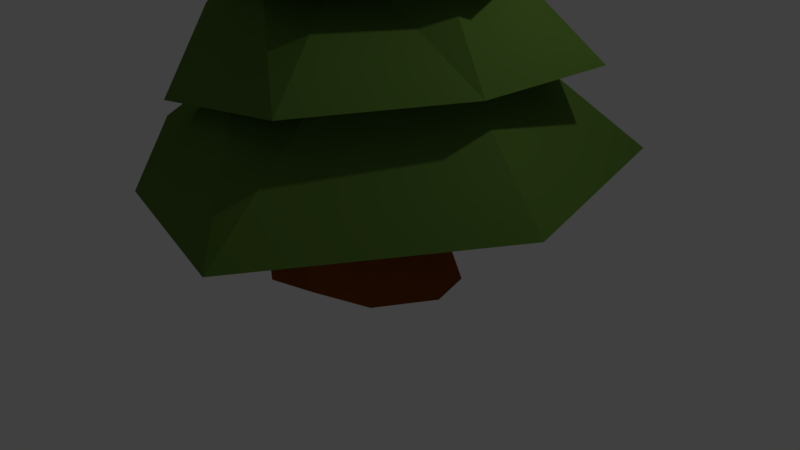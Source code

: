 # Source: Spruce.blend  (saved by Blender 2.78.0; exported with 4.5.12 LTS)
import bpy
from mathutils import Matrix  # noqa: F401  (used for matrix-valued properties, if any)

bpy.ops.wm.read_factory_settings(use_empty=True)
scene = bpy.context.scene
scene.name = 'Scene'

# ---- collections
col_collection_1 = bpy.data.collections.new('Collection 1'); scene.collection.children.link(col_collection_1)

# ---- materials (node trees are filled in below, after node groups)
mat_material_007 = bpy.data.materials.new('Material.007')
mat_material_007.alpha_threshold = 0.0
mat_material_007.use_transparent_shadow = False
mat_material_007.diffuse_color = (0.2831, 0.07421, 0.01033, 1.0)
mat_material_007.roughness = 0.5
mat_material_001 = bpy.data.materials.new('Material.001')
mat_material_001.alpha_threshold = 0.0
mat_material_001.use_transparent_shadow = False
mat_material_001.diffuse_color = (0.107, 0.2016, 0.0356, 1.0)
mat_material_001.roughness = 0.5
mat_material_001.specular_intensity = 0.2671

# ---- material node trees

# ---- world
world_world = bpy.data.worlds.new('World'); scene.world = world_world
world_world.color = (0.05088, 0.05088, 0.05088)
world_world.use_sun_shadow = False
world_world.sun_shadow_jitter_overblur = 0.0
world_world.cycles.sampling_method = 'MANUAL'

# ---- cameras
cam_camera = bpy.data.cameras.new('Camera')
cam_camera.clip_end = 100.0
cam_camera.lens = 35.0
cam_camera.sensor_width = 32.0
cam_camera.sensor_height = 18.0
cam_camera.ortho_scale = 7.314
cam_camera.dof.focus_distance = 0.0
cam_camera.dof.aperture_fstop = 128.0

# ---- lights
light_lamp = bpy.data.lights.new('Lamp', 'POINT')
light_lamp.transmission_factor = 0.0
light_lamp.cutoff_distance = 30.0
light_lamp.energy = 100.0
light_lamp.shadow_buffer_clip_start = 1.001
light_lamp.shadow_soft_size = 0.1
light_lamp.shadow_maximum_resolution = 0.006
light_lamp.use_absolute_resolution = True

# ---- meshes
me_cylinder_001 = bpy.data.meshes.new('Cylinder.001')
me_cylinder_001.from_pydata([(0.003283, 1.0, -0.004993), (0.02446, 0.785, 1.654), (0.5325, 0.8363, -0.01028), (0.4112, 0.7058, 1.66), (0.8917, 0.4145, -0.01329), (0.5585, 0.4113, 1.67), (0.9669, -0.1189, -0.008597), (0.6432, -0.008177, 1.623), (0.7424, -0.6443, -0.01707), (0.5182, -0.302, 1.664), (0.2863, -0.9333, -0.0008761), (0.3407, -0.5071, 1.611), (-0.3057, -0.9277, -0.0029), (-0.1018, -0.6411, 1.606), (-0.7797, -0.6231, -0.0029), (-0.4459, -0.4477, 1.605), (-1.005, -0.1173, 0.01299), (-0.6387, -0.06918, 1.6), (-0.9067, 0.4484, 0.01112), (-0.5607, 0.4155, 1.603), (-0.525, 0.8566, 0.01274), (-0.3762, 0.6358, 1.664), (-0.03903, 0.2988, 3.342), (0.1138, 0.216, 3.243), (0.4305, 0.2435, 3.062), (0.3565, 0.02698, 3.0), (0.3095, -0.2589, 3.057), (0.1567, -0.382, 3.019), (-0.1756, -0.3402, 3.016), (-0.3047, -0.238, 3.015), (-0.3733, 0.05633, 3.011), (-0.3166, 0.1726, 3.131), (-0.1522, 0.1353, 3.213)], [], [(0, 1, 3, 2), (2, 3, 5, 4), (4, 5, 7, 6), (6, 7, 9, 8), (8, 9, 11, 10), (10, 11, 13, 12), (12, 13, 15, 14), (14, 15, 17, 16), (16, 17, 19, 18), (7, 5, 24, 25), (18, 19, 21, 20), (20, 21, 1, 0), (0, 2, 4, 6, 8, 10, 12, 14, 16, 18, 20), (1, 21, 32, 22), (5, 3, 23, 24), (21, 19, 31, 32), (19, 17, 30, 31), (17, 15, 29, 30), (15, 13, 28, 29), (13, 11, 27, 28), (11, 9, 26, 27), (9, 7, 25, 26), (3, 1, 22, 23), (23, 22, 32, 31, 30, 29, 28, 27, 26, 25, 24)])
_uv = me_cylinder_001.uv_layers.new(name='UVMap')
_uv.uv.foreach_set('vector', [0.0, 0.0, 0.0, 0.0, 0.0, 0.0, 0.0, 0.0, 0.0, 0.0, 0.0, 0.0, 0.0, 0.0, 0.0, 0.0, 0.0, 0.0, 0.0, 0.0, 0.0, 0.0, 0.0, 0.0, 0.0, 0.0, 0.0, 0.0, 0.0, 0.0, 0.0, 0.0, 0.0, 0.0, 0.0, 0.0, 0.0, 0.0, 0.0, 0.0, 0.0, 0.0, 0.0, 0.0, 0.0, 0.0, 0.0, 0.0, 0.0, 0.0, 0.0, 0.0, 0.0, 0.0, 0.0, 0.0, 0.0, 0.0, 0.0, 0.0, 0.0, 0.0, 0.0, 0.0, 0.0, 0.0, 0.0, 0.0, 0.0, 0.0, 0.0, 0.0, 0.0, 0.0, 0.0, 0.0, 0.0, 0.0, 0.0, 0.0, 0.0, 0.0, 0.0, 0.0, 0.0, 0.0, 0.0, 0.0, 0.0, 0.0, 0.0, 0.0, 0.0, 0.0, 0.0, 0.0, 0.0, 0.0, 0.0, 0.0, 0.0, 0.0, 0.0, 0.0, 0.0, 0.0, 0.0, 0.0, 0.0, 0.0, 0.0, 0.0, 0.0, 0.0, 0.0, 0.0, 0.0, 0.0, 0.0, 0.0, 0.0, 0.0, 0.0, 0.0, 0.0, 0.0, 0.0, 0.0, 0.0, 0.0, 0.0, 0.0, 0.0, 0.0, 0.0, 0.0, 0.0, 0.0, 0.0, 0.0, 0.0, 0.0, 0.0, 0.0, 0.0, 0.0, 0.0, 0.0, 0.0, 0.0, 0.0, 0.0, 0.0, 0.0, 0.0, 0.0, 0.0, 0.0, 0.0, 0.0, 0.0, 0.0, 0.0, 0.0, 0.0, 0.0, 0.0, 0.0, 0.0, 0.0, 0.0, 0.0, 0.0, 0.0, 0.0, 0.0, 0.0, 0.0, 0.0, 0.0, 0.0, 0.0, 0.0, 0.0, 0.0, 0.0, 0.0, 0.0, 0.0, 0.0, 0.0, 0.0, 0.0, 0.0, 0.0, 0.0, 0.0, 0.0, 0.0, 0.0, 0.0, 0.0, 0.0, 0.0, 0.0, 0.0, 0.0, 0.0, 0.0, 0.0, 0.0, 0.0, 0.0, 0.0, 0.0, 0.0, 0.0, 0.0, 0.0, 0.0])
me_cylinder_001.materials.append(mat_material_007)
me_cylinder_001.use_remesh_preserve_volume = False
me_cylinder_001.use_remesh_preserve_attributes = False
me_cylinder_001.use_mirror_vertex_groups = False
me_cylinder_001.update()
me_cylinder_008 = bpy.data.meshes.new('Cylinder.008')
me_cylinder_008.from_pydata([(-0.5875, 3.025, 18.81), (-0.5875, 1.142, 19.93), (2.302, 1.9, 18.57), (0.8302, 0.4592, 19.93), (2.717, -1.494, 18.57), (1.18, -1.075, 19.93), (0.2839, -4.417, 18.57), (0.1993, -2.305, 19.93), (-2.191, -3.541, 18.57), (-1.374, -2.305, 19.93), (-4.29, -1.494, 18.57), (-1.963, -1.075, 19.93), (-3.207, 1.613, 18.18), (-2.005, 0.4592, 19.93), (-0.5875, 6.907, 16.65), (-0.5875, 3.046, 18.66), (5.337, 4.6, 16.15), (2.319, 1.646, 18.66), (6.187, -2.358, 16.15), (3.037, -1.499, 18.66), (1.199, -8.351, 16.15), (1.025, -4.021, 18.66), (-3.875, -6.555, 16.15), (-2.2, -4.021, 18.66), (-8.179, -2.358, 16.15), (-3.408, -1.499, 18.66), (-5.958, 4.012, 15.36), (-3.494, 1.646, 18.66), (-8.372, 8.387, 13.63), (-4.406, 3.772, 16.79), (1.08, 11.57, 12.86), (0.5057, 5.011, 16.79), (9.242, 4.1, 12.86), (4.594, 1.971, 16.79), (9.436, -8.06, 12.86), (4.781, -3.059, 16.79), (1.526, -11.0, 12.86), (0.925, -6.291, 16.79), (-7.929, -10.29, 12.86), (-3.109, -4.486, 16.79), (-11.82, -0.4545, 11.61), (-6.442, -0.8129, 16.79), (-16.47, -1.0, 9.639), (-8.378, -0.8328, 13.22), (-11.9, 11.86, 8.765), (-5.578, 5.486, 13.22), (2.637, 13.99, 8.765), (0.9803, 7.168, 13.22), (15.42, 3.509, 8.765), (6.358, 2.947, 13.22), (11.89, -7.495, 8.765), (6.505, -3.999, 13.22), (3.293, -16.94, 8.765), (1.275, -6.708, 13.22), (-10.16, -12.44, 7.347), (-5.312, -7.03, 13.22), (4.383, -20.64, 4.327), (1.623, -10.22, 9.189), (-10.05, -17.31, 3.14), (-7.025, -8.424, 9.189), (-20.06, -0.2551, 3.14), (-11.16, -0.4296, 9.189), (-11.23, 19.3, 3.14), (-7.673, 7.741, 9.189), (3.409, 17.91, 3.14), (0.8143, 9.935, 9.189), (17.73, 9.516, 3.14), (5.794, 3.954, 9.189), (16.44, -9.174, 1.215), (8.269, -4.47, 9.189), (23.99, 9.434, -1.304), (11.77, 4.865, 4.157), (24.03, -12.45, -2.638), (10.94, -6.185, 4.157), (3.058, -23.42, -2.638), (1.874, -12.23, 4.157), (-22.09, -14.4, -2.638), (-8.601, -8.711, 4.157), (-22.7, 4.13, -2.638), (-12.6, 1.716, 4.157), (-14.74, 23.01, -2.638), (-6.112, 8.603, 4.157), (8.169, 23.37, -4.8), (3.736, 12.6, 4.157), (6.979, -31.43, -8.61), (3.424, -15.18, -2.064), (-19.44, -26.9, -10.21), (-9.784, -11.83, -2.064), (-29.33, 1.635, -10.21), (-15.62, 0.7759, -2.064), (-14.4, 31.22, -10.21), (-9.697, 13.15, -2.064), (8.067, 28.11, -10.21), (3.532, 15.97, -2.064), (29.58, 14.21, -10.21), (10.81, 6.416, -2.064), (26.34, -14.54, -12.8), (14.05, -6.745, -2.064)], [], [(0, 1, 3, 2), (2, 3, 5, 4), (4, 5, 7, 6), (6, 7, 9, 8), (8, 9, 11, 10), (3, 1, 13, 11, 9, 7, 5), (10, 11, 13, 12), (12, 13, 1, 0), (0, 2, 4, 6, 8, 10, 12), (14, 15, 17, 16), (16, 17, 19, 18), (18, 19, 21, 20), (20, 21, 23, 22), (22, 23, 25, 24), (17, 15, 27, 25, 23, 21, 19), (24, 25, 27, 26), (26, 27, 15, 14), (14, 16, 18, 20, 22, 24, 26), (28, 29, 31, 30), (30, 31, 33, 32), (32, 33, 35, 34), (34, 35, 37, 36), (36, 37, 39, 38), (31, 29, 41, 39, 37, 35, 33), (38, 39, 41, 40), (40, 41, 29, 28), (28, 30, 32, 34, 36, 38, 40), (42, 43, 45, 44), (44, 45, 47, 46), (46, 47, 49, 48), (48, 49, 51, 50), (50, 51, 53, 52), (45, 43, 55, 53, 51, 49, 47), (52, 53, 55, 54), (54, 55, 43, 42), (42, 44, 46, 48, 50, 52, 54), (56, 57, 59, 58), (58, 59, 61, 60), (60, 61, 63, 62), (62, 63, 65, 64), (64, 65, 67, 66), (59, 57, 69, 67, 65, 63, 61), (66, 67, 69, 68), (68, 69, 57, 56), (56, 58, 60, 62, 64, 66, 68), (70, 71, 73, 72), (72, 73, 75, 74), (74, 75, 77, 76), (76, 77, 79, 78), (78, 79, 81, 80), (73, 71, 83, 81, 79, 77, 75), (80, 81, 83, 82), (82, 83, 71, 70), (70, 72, 74, 76, 78, 80, 82), (84, 85, 87, 86), (86, 87, 89, 88), (88, 89, 91, 90), (90, 91, 93, 92), (92, 93, 95, 94), (87, 85, 97, 95, 93, 91, 89), (94, 95, 97, 96), (96, 97, 85, 84), (84, 86, 88, 90, 92, 94, 96)])
_uv = me_cylinder_008.uv_layers.new(name='UVMap')
_uv.uv.foreach_set('vector', [0.0, 0.0, 1.0, 0.0, 1.0, 1.0, 0.0, 1.0, 0.0, 0.0, 1.0, 0.0, 1.0, 1.0, 0.0, 1.0, 0.0, 0.0, 1.0, 0.0, 1.0, 1.0, 0.0, 1.0, 0.0, 0.0, 1.0, 0.0, 1.0, 1.0, 0.0, 1.0, 0.0, 0.0, 1.0, 0.0, 1.0, 1.0, 0.0, 1.0, 0.5, 1.0, 0.8909, 0.8117, 0.9875, 0.3887, 0.7169, 0.04952, 0.2831, 0.04952, 0.01254, 0.3887, 0.1091, 0.8117, 0.0, 0.0, 1.0, 0.0, 1.0, 1.0, 0.0, 1.0, 0.0, 0.0, 1.0, 0.0, 1.0, 1.0, 0.0, 1.0, 0.5, 1.0, 0.8909, 0.8117, 0.9875, 0.3887, 0.7169, 0.04952, 0.2831, 0.04952, 0.01254, 0.3887, 0.1091, 0.8117, 0.0, 0.0, 1.0, 0.0, 1.0, 1.0, 0.0, 1.0, 0.0, 0.0, 1.0, 0.0, 1.0, 1.0, 0.0, 1.0, 0.0, 0.0, 1.0, 0.0, 1.0, 1.0, 0.0, 1.0, 0.0, 0.0, 1.0, 0.0, 1.0, 1.0, 0.0, 1.0, 0.0, 0.0, 1.0, 0.0, 1.0, 1.0, 0.0, 1.0, 0.5, 1.0, 0.8909, 0.8117, 0.9875, 0.3887, 0.7169, 0.04952, 0.2831, 0.04952, 0.01254, 0.3887, 0.1091, 0.8117, 0.0, 0.0, 1.0, 0.0, 1.0, 1.0, 0.0, 1.0, 0.0, 0.0, 1.0, 0.0, 1.0, 1.0, 0.0, 1.0, 0.5, 1.0, 0.8909, 0.8117, 0.9875, 0.3887, 0.7169, 0.04952, 0.2831, 0.04952, 0.01254, 0.3887, 0.1091, 0.8117, 0.0, 0.0, 1.0, 0.0, 1.0, 1.0, 0.0, 1.0, 0.0, 0.0, 1.0, 0.0, 1.0, 1.0, 0.0, 1.0, 0.0, 0.0, 1.0, 0.0, 1.0, 1.0, 0.0, 1.0, 0.0, 0.0, 1.0, 0.0, 1.0, 1.0, 0.0, 1.0, 0.0, 0.0, 1.0, 0.0, 1.0, 1.0, 0.0, 1.0, 0.5, 1.0, 0.8909, 0.8117, 0.9875, 0.3887, 0.7169, 0.04952, 0.2831, 0.04952, 0.01254, 0.3887, 0.1091, 0.8117, 0.0, 0.0, 1.0, 0.0, 1.0, 1.0, 0.0, 1.0, 0.0, 0.0, 1.0, 0.0, 1.0, 1.0, 0.0, 1.0, 0.5, 1.0, 0.8909, 0.8117, 0.9875, 0.3887, 0.7169, 0.04952, 0.2831, 0.04952, 0.01254, 0.3887, 0.1091, 0.8117, 0.0, 0.0, 1.0, 0.0, 1.0, 1.0, 0.0, 1.0, 0.0, 0.0, 1.0, 0.0, 1.0, 1.0, 0.0, 1.0, 0.0, 0.0, 1.0, 0.0, 1.0, 1.0, 0.0, 1.0, 0.0, 0.0, 1.0, 0.0, 1.0, 1.0, 0.0, 1.0, 0.0, 0.0, 1.0, 0.0, 1.0, 1.0, 0.0, 1.0, 0.5, 1.0, 0.8909, 0.8117, 0.9875, 0.3887, 0.7169, 0.04952, 0.2831, 0.04952, 0.01254, 0.3887, 0.1091, 0.8117, 0.0, 0.0, 1.0, 0.0, 1.0, 1.0, 0.0, 1.0, 0.0, 0.0, 1.0, 0.0, 1.0, 1.0, 0.0, 1.0, 0.5, 1.0, 0.8909, 0.8117, 0.9875, 0.3887, 0.7169, 0.04952, 0.2831, 0.04952, 0.01254, 0.3887, 0.1091, 0.8117, 0.0, 0.0, 1.0, 0.0, 1.0, 1.0, 0.0, 1.0, 0.0, 0.0, 1.0, 0.0, 1.0, 1.0, 0.0, 1.0, 0.0, 0.0, 1.0, 0.0, 1.0, 1.0, 0.0, 1.0, 0.0, 0.0, 1.0, 0.0, 1.0, 1.0, 0.0, 1.0, 0.0, 0.0, 1.0, 0.0, 1.0, 1.0, 0.0, 1.0, 0.5, 1.0, 0.8909, 0.8117, 0.9875, 0.3887, 0.7169, 0.04952, 0.2831, 0.04952, 0.01254, 0.3887, 0.1091, 0.8117, 0.0, 0.0, 1.0, 0.0, 1.0, 1.0, 0.0, 1.0, 0.0, 0.0, 1.0, 0.0, 1.0, 1.0, 0.0, 1.0, 0.5, 1.0, 0.8909, 0.8117, 0.9875, 0.3887, 0.7169, 0.04952, 0.2831, 0.04952, 0.01254, 0.3887, 0.1091, 0.8117, 0.0, 0.0, 1.0, 0.0, 1.0, 1.0, 0.0, 1.0, 0.0, 0.0, 1.0, 0.0, 1.0, 1.0, 0.0, 1.0, 0.0, 0.0, 1.0, 0.0, 1.0, 1.0, 0.0, 1.0, 0.0, 0.0, 1.0, 0.0, 1.0, 1.0, 0.0, 1.0, 0.0, 0.0, 1.0, 0.0, 1.0, 1.0, 0.0, 1.0, 0.5, 1.0, 0.8909, 0.8117, 0.9875, 0.3887, 0.7169, 0.04952, 0.2831, 0.04952, 0.01254, 0.3887, 0.1091, 0.8117, 0.0, 0.0, 1.0, 0.0, 1.0, 1.0, 0.0, 1.0, 0.0, 0.0, 1.0, 0.0, 1.0, 1.0, 0.0, 1.0, 0.5, 1.0, 0.8909, 0.8117, 0.9875, 0.3887, 0.7169, 0.04952, 0.2831, 0.04952, 0.01254, 0.3887, 0.1091, 0.8117, 0.0, 0.0, 1.0, 0.0, 1.0, 1.0, 0.0, 1.0, 0.0, 0.0, 1.0, 0.0, 1.0, 1.0, 0.0, 1.0, 0.0, 0.0, 1.0, 0.0, 1.0, 1.0, 0.0, 1.0, 0.0, 0.0, 1.0, 0.0, 1.0, 1.0, 0.0, 1.0, 0.0, 0.0, 1.0, 0.0, 1.0, 1.0, 0.0, 1.0, 0.5, 1.0, 0.8909, 0.8117, 0.9875, 0.3887, 0.7169, 0.04952, 0.2831, 0.04952, 0.01254, 0.3887, 0.1091, 0.8117, 0.0, 0.0, 1.0, 0.0, 1.0, 1.0, 0.0, 1.0, 0.0, 0.0, 1.0, 0.0, 1.0, 1.0, 0.0, 1.0, 0.5, 1.0, 0.8909, 0.8117, 0.9875, 0.3887, 0.7169, 0.04952, 0.2831, 0.04952, 0.01254, 0.3887, 0.1091, 0.8117])
me_cylinder_008.materials.append(mat_material_001)
me_cylinder_008.use_remesh_preserve_volume = False
me_cylinder_008.use_remesh_preserve_attributes = False
me_cylinder_008.use_mirror_vertex_groups = False
me_cylinder_008.update()
me_cylinder = bpy.data.meshes.new('Cylinder')
me_cylinder.from_pydata([(0.0, 1.356, -1.148), (0.0, 1.0, -0.6975), (0.5406, 0.8413, -1.148), (0.5406, 0.8413, -0.6975), (1.236, 0.4154, -1.148), (0.9096, 0.4154, -0.6975), (1.392, -0.1423, -1.148), (0.9898, -0.1423, -0.6975), (0.981, -0.8464, -1.148), (0.7557, -0.6549, -0.6975), (0.2817, -1.151, -1.121), (0.2817, -0.9595, -0.6975), (-0.2817, -1.322, -1.121), (-0.2817, -0.9595, -0.6975), (-0.7557, -1.017, -1.148), (-0.7557, -0.6549, -0.6975), (-1.27, -0.1423, -1.148), (-0.9898, -0.1423, -0.6975), (-1.19, 0.4154, -1.148), (-0.9096, 0.4154, -0.6975), (-0.5406, 1.197, -1.148), (-0.5406, 0.8413, -0.6975), (0.4557, 0.7091, -0.5257), (-5.449e-09, 0.8429, -0.5257), (0.7667, 0.3501, -0.5257), (0.8343, -0.12, -0.5257), (0.637, -0.552, -0.5257), (0.2375, -0.8087, -0.5257), (-0.2375, -0.8087, -0.5257), (-0.637, -0.552, -0.5257), (-0.8343, -0.12, -0.5257), (-0.7667, 0.3501, -0.5257), (-0.4557, 0.7091, -0.5257), (0.4557, 0.7091, -0.5257), (-5.449e-09, 0.8429, -0.5257), (0.7667, 0.3501, -0.5257), (0.8343, -0.12, -0.5257), (0.637, -0.552, -0.5257), (0.2375, -0.8087, -0.5257), (-0.2375, -0.8087, -0.5257), (-0.637, -0.552, -0.5257), (-0.8343, -0.12, -0.5257), (-0.7667, 0.3501, -0.5257), (-0.4557, 0.7091, -0.5257)], [], [(0, 1, 3, 2), (2, 3, 5, 4), (4, 5, 7, 6), (6, 7, 9, 8), (8, 9, 11, 10), (10, 11, 13, 12), (12, 13, 15, 14), (14, 15, 17, 16), (16, 17, 19, 18), (15, 13, 28, 29), (18, 19, 21, 20), (20, 21, 1, 0), (0, 2, 4, 6, 8, 10, 12, 14, 16, 18, 20), (23, 32, 43, 34), (13, 11, 27, 28), (11, 9, 26, 27), (9, 7, 25, 26), (3, 1, 23, 22), (7, 5, 24, 25), (1, 21, 32, 23), (5, 3, 22, 24), (21, 19, 31, 32), (19, 17, 30, 31), (17, 15, 29, 30), (22, 23, 34, 33), (30, 29, 40, 41), (27, 26, 37, 38), (24, 22, 33, 35), (31, 30, 41, 42), (28, 27, 38, 39), (25, 24, 35, 36), (32, 31, 42, 43), (29, 28, 39, 40), (26, 25, 36, 37), (33, 34, 43, 42, 41, 40, 39, 38, 37, 36, 35)])
_uv = me_cylinder.uv_layers.new(name='UVMap')
_uv.uv.foreach_set('vector', [0.0, 0.0, 1.0, 0.0, 1.0, 1.0, 0.0, 1.0, 0.0, 0.0, 1.0, 0.0, 1.0, 1.0, 0.0, 1.0, 0.0, 0.0, 1.0, 0.0, 1.0, 1.0, 0.0, 1.0, 0.0, 0.0, 1.0, 0.0, 1.0, 1.0, 0.0, 1.0, 0.0, 0.0, 1.0, 0.0, 1.0, 1.0, 0.0, 1.0, 0.0, 0.0, 1.0, 0.0, 1.0, 1.0, 0.0, 1.0, 0.0, 0.0, 1.0, 0.0, 1.0, 1.0, 0.0, 1.0, 0.0, 0.0, 1.0, 0.0, 1.0, 1.0, 0.0, 1.0, 0.0, 0.0, 1.0, 0.0, 1.0, 1.0, 0.0, 1.0, 0.0, 0.0, 1.0, 0.0, 1.0, 1.0, 0.0, 1.0, 0.0, 0.0, 1.0, 0.0, 1.0, 1.0, 0.0, 1.0, 0.0, 0.0, 1.0, 0.0, 1.0, 1.0, 0.0, 1.0, 0.5, 1.0, 0.7703, 0.9206, 0.9548, 0.7077, 0.9949, 0.4288, 0.8779, 0.1726, 0.6409, 0.02025, 0.3591, 0.02025, 0.1221, 0.1726, 0.005089, 0.4288, 0.04518, 0.7077, 0.2297, 0.9206, 0.0, 0.0, 1.0, 0.0, 1.0, 1.0, 0.0, 1.0, 0.0, 0.0, 1.0, 0.0, 1.0, 1.0, 0.0, 1.0, 0.0, 0.0, 1.0, 0.0, 1.0, 1.0, 0.0, 1.0, 0.0, 0.0, 1.0, 0.0, 1.0, 1.0, 0.0, 1.0, 0.0, 0.0, 1.0, 0.0, 1.0, 1.0, 0.0, 1.0, 0.0, 0.0, 1.0, 0.0, 1.0, 1.0, 0.0, 1.0, 0.0, 0.0, 1.0, 0.0, 1.0, 1.0, 0.0, 1.0, 0.0, 0.0, 1.0, 0.0, 1.0, 1.0, 0.0, 1.0, 0.0, 0.0, 1.0, 0.0, 1.0, 1.0, 0.0, 1.0, 0.0, 0.0, 1.0, 0.0, 1.0, 1.0, 0.0, 1.0, 0.0, 0.0, 1.0, 0.0, 1.0, 1.0, 0.0, 1.0, 0.0, 0.0, 1.0, 0.0, 1.0, 1.0, 0.0, 1.0, 0.0, 0.0, 1.0, 0.0, 1.0, 1.0, 0.0, 1.0, 0.0, 0.0, 1.0, 0.0, 1.0, 1.0, 0.0, 1.0, 0.0, 0.0, 1.0, 0.0, 1.0, 1.0, 0.0, 1.0, 0.0, 0.0, 1.0, 0.0, 1.0, 1.0, 0.0, 1.0, 0.0, 0.0, 1.0, 0.0, 1.0, 1.0, 0.0, 1.0, 0.0, 0.0, 1.0, 0.0, 1.0, 1.0, 0.0, 1.0, 0.0, 0.0, 1.0, 0.0, 1.0, 1.0, 0.0, 1.0, 0.0, 0.0, 1.0, 0.0, 1.0, 1.0, 0.0, 1.0, 0.0, 0.0, 1.0, 0.0, 1.0, 1.0, 0.0, 1.0, 0.5, 1.0, 0.7703, 0.9206, 0.9548, 0.7077, 0.9949, 0.4288, 0.8779, 0.1726, 0.6409, 0.02025, 0.3591, 0.02025, 0.1221, 0.1726, 0.005089, 0.4288, 0.04518, 0.7077, 0.2297, 0.9206])
me_cylinder.materials.append(mat_material_007)
me_cylinder.use_remesh_preserve_volume = False
me_cylinder.use_remesh_preserve_attributes = False
me_cylinder.use_mirror_vertex_groups = False
me_cylinder.update()

# ---- objects
ob_stumpextension = bpy.data.objects.new('StumpExtension', me_cylinder_001)
ob_branches = bpy.data.objects.new('Branches', me_cylinder_008)
ob_stump = bpy.data.objects.new('Stump', me_cylinder)
ob_lamp = bpy.data.objects.new('Lamp', light_lamp)
ob_camera = bpy.data.objects.new('Camera', cam_camera)

# ---- transforms, parenting, visibility, modifiers, constraints
ob_stumpextension.location = (0.0009201, -0.007814, 0.7997)
ob_stumpextension.scale = (0.8521, 0.8521, 0.6036)
ob_stumpextension.lineart.crease_threshold = 0.0
ob_branches.location = (0.1144, 0.08389, 3.178)
ob_branches.rotation_euler = (0.0, 0.0, -3.223)
ob_branches.scale = (0.09729, 0.09852, 0.1744)
ob_branches.hide_viewport = True
ob_branches.lineart.crease_threshold = 0.0
ob_stump.location = (0.0, 0.0, 1.475)
ob_stump.scale = (1.0, 1.0, 1.296)
ob_stump.hide_viewport = True
ob_stump.lineart.crease_threshold = 0.0
ob_lamp.location = (4.076, 1.005, 6.487)
ob_lamp.rotation_euler = (0.6503, 0.05522, 1.866)
ob_lamp.lock_rotations_4d = False
ob_lamp.empty_display_type = 'ARROWS'
ob_lamp.color = (0.0, 0.0, 0.0, 0.0)
ob_lamp.lineart.crease_threshold = 0.0
ob_camera.location = (7.481, -6.508, 5.344)
ob_camera.rotation_euler = (1.109, 0.0, 0.8149)
ob_camera.lock_rotations_4d = False
ob_camera.empty_display_type = 'ARROWS'
ob_camera.color = (0.0, 0.0, 0.0, 0.0)
ob_camera.display_type = 'WIRE'
ob_camera.lineart.crease_threshold = 0.0

# ---- collection membership
col_collection_1.objects.link(ob_stumpextension)
col_collection_1.objects.link(ob_branches)
col_collection_1.objects.link(ob_stump)
col_collection_1.objects.link(ob_lamp)
col_collection_1.objects.link(ob_camera)

# ---- scene / render settings (as saved in the file)
scene.camera = ob_camera
scene.frame_start = 1; scene.frame_end = 250; scene.frame_set(1)
scene.render.engine = 'BLENDER_EEVEE_NEXT'
scene.render.resolution_percentage = 50
scene.render.dither_intensity = 0.0
scene.cycles.use_denoising = False
scene.cycles.samples = 128
scene.cycles.sampling_pattern = 'TABULATED_SOBOL'
scene.cycles.light_sampling_threshold = 0.0
scene.cycles.use_adaptive_sampling = False
scene.cycles.use_light_tree = False
scene.cycles.blur_glossy = 0.0
scene.cycles.sample_clamp_indirect = 0.0
scene.view_settings.view_transform = 'Standard'
bpy.context.view_layer.update()
